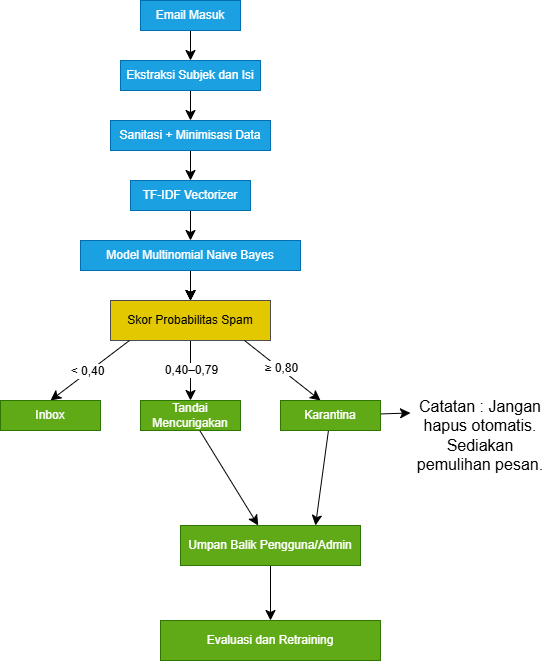

The diagram above was exported from draw.io. Its source (the exported page's mxGraphModel, read from the mxfile embedded in the PNG):
<mxGraphModel dx="815" dy="494" grid="1" gridSize="10" guides="1" tooltips="1" connect="1" arrows="1" fold="1" page="1" pageScale="1" pageWidth="827" pageHeight="1169" math="0" shadow="0">
  <root>
    <mxCell id="0" />
    <mxCell id="1" parent="0" />
    <mxCell id="4M2ncrybFe50Fa4rH9aZ-7" edge="1" parent="1" source="4M2ncrybFe50Fa4rH9aZ-5" style="edgeStyle=none;curved=1;rounded=0;orthogonalLoop=1;jettySize=auto;html=1;fontSize=12;startSize=8;endSize=8;" target="4M2ncrybFe50Fa4rH9aZ-6" value="">
      <mxGeometry relative="1" as="geometry" />
    </mxCell>
    <mxCell id="4M2ncrybFe50Fa4rH9aZ-5" parent="1" style="rounded=0;whiteSpace=wrap;html=1;fillColor=#1ba1e2;fontColor=#ffffff;strokeColor=#006EAF;" value="Email Masuk" vertex="1">
      <mxGeometry height="30" width="100" x="310" y="60" as="geometry" />
    </mxCell>
    <mxCell id="4M2ncrybFe50Fa4rH9aZ-9" edge="1" parent="1" source="4M2ncrybFe50Fa4rH9aZ-6" style="edgeStyle=none;curved=1;rounded=0;orthogonalLoop=1;jettySize=auto;html=1;fontSize=12;startSize=8;endSize=8;" target="4M2ncrybFe50Fa4rH9aZ-8" value="">
      <mxGeometry relative="1" as="geometry" />
    </mxCell>
    <mxCell id="4M2ncrybFe50Fa4rH9aZ-6" parent="1" style="whiteSpace=wrap;html=1;rounded=0;fillColor=#1ba1e2;fontColor=#ffffff;strokeColor=#006EAF;" value="Ekstraksi Subjek dan Isi" vertex="1">
      <mxGeometry height="30" width="140" x="290" y="120" as="geometry" />
    </mxCell>
    <mxCell id="4M2ncrybFe50Fa4rH9aZ-11" edge="1" parent="1" source="4M2ncrybFe50Fa4rH9aZ-8" style="edgeStyle=none;curved=1;rounded=0;orthogonalLoop=1;jettySize=auto;html=1;fontSize=12;startSize=8;endSize=8;" target="4M2ncrybFe50Fa4rH9aZ-10" value="">
      <mxGeometry relative="1" as="geometry" />
    </mxCell>
    <mxCell id="4M2ncrybFe50Fa4rH9aZ-8" parent="1" style="whiteSpace=wrap;html=1;rounded=0;fillColor=#1ba1e2;fontColor=#ffffff;strokeColor=#006EAF;" value="Sanitasi + Minimisasi Data" vertex="1">
      <mxGeometry height="30" width="160" x="280" y="180" as="geometry" />
    </mxCell>
    <mxCell id="4M2ncrybFe50Fa4rH9aZ-13" edge="1" parent="1" source="4M2ncrybFe50Fa4rH9aZ-10" style="edgeStyle=none;curved=1;rounded=0;orthogonalLoop=1;jettySize=auto;html=1;fontSize=12;startSize=8;endSize=8;" target="4M2ncrybFe50Fa4rH9aZ-12" value="">
      <mxGeometry relative="1" as="geometry" />
    </mxCell>
    <mxCell id="4M2ncrybFe50Fa4rH9aZ-10" parent="1" style="whiteSpace=wrap;html=1;rounded=0;fillColor=#1ba1e2;fontColor=#ffffff;strokeColor=#006EAF;" value="TF-IDF Vectorizer" vertex="1">
      <mxGeometry height="30" width="120" x="300" y="240" as="geometry" />
    </mxCell>
    <mxCell id="4M2ncrybFe50Fa4rH9aZ-15" edge="1" parent="1" source="4M2ncrybFe50Fa4rH9aZ-12" style="edgeStyle=none;curved=1;rounded=0;orthogonalLoop=1;jettySize=auto;html=1;fontSize=12;startSize=8;endSize=8;" target="4M2ncrybFe50Fa4rH9aZ-14" value="">
      <mxGeometry relative="1" as="geometry" />
    </mxCell>
    <mxCell id="4M2ncrybFe50Fa4rH9aZ-16" edge="1" parent="1" source="4M2ncrybFe50Fa4rH9aZ-12" style="edgeStyle=none;curved=1;rounded=0;orthogonalLoop=1;jettySize=auto;html=1;fontSize=12;startSize=8;endSize=8;" target="4M2ncrybFe50Fa4rH9aZ-14" value="">
      <mxGeometry relative="1" as="geometry" />
    </mxCell>
    <mxCell id="4M2ncrybFe50Fa4rH9aZ-17" edge="1" parent="1" source="4M2ncrybFe50Fa4rH9aZ-12" style="edgeStyle=none;curved=1;rounded=0;orthogonalLoop=1;jettySize=auto;html=1;fontSize=12;startSize=8;endSize=8;" target="4M2ncrybFe50Fa4rH9aZ-14" value="">
      <mxGeometry relative="1" as="geometry" />
    </mxCell>
    <mxCell id="4M2ncrybFe50Fa4rH9aZ-18" edge="1" parent="1" source="4M2ncrybFe50Fa4rH9aZ-12" style="edgeStyle=none;curved=1;rounded=0;orthogonalLoop=1;jettySize=auto;html=1;fontSize=12;startSize=8;endSize=8;" target="4M2ncrybFe50Fa4rH9aZ-14" value="">
      <mxGeometry relative="1" as="geometry" />
    </mxCell>
    <mxCell id="4M2ncrybFe50Fa4rH9aZ-12" parent="1" style="whiteSpace=wrap;html=1;rounded=0;fillColor=#1ba1e2;fontColor=#ffffff;strokeColor=#006EAF;" value="Model Multinomial Naive Bayes" vertex="1">
      <mxGeometry height="30" width="220" x="250" y="300" as="geometry" />
    </mxCell>
    <mxCell id="4M2ncrybFe50Fa4rH9aZ-25" edge="1" parent="1" source="4M2ncrybFe50Fa4rH9aZ-14" style="edgeStyle=none;curved=1;rounded=0;orthogonalLoop=1;jettySize=auto;html=1;fontSize=12;startSize=8;endSize=8;exitX=0.5;exitY=1;exitDx=0;exitDy=0;" value="">
      <mxGeometry relative="1" as="geometry">
        <mxPoint x="360" y="440" as="sourcePoint" />
        <mxPoint x="360" y="460" as="targetPoint" />
      </mxGeometry>
    </mxCell>
    <mxCell id="4M2ncrybFe50Fa4rH9aZ-39" connectable="0" parent="4M2ncrybFe50Fa4rH9aZ-25" style="edgeLabel;html=1;align=center;verticalAlign=middle;resizable=0;points=[];fontSize=12;" value="0,40–0,79" vertex="1">
      <mxGeometry relative="1" x="-0.0398" as="geometry">
        <mxPoint as="offset" />
      </mxGeometry>
    </mxCell>
    <mxCell id="4M2ncrybFe50Fa4rH9aZ-14" parent="1" style="whiteSpace=wrap;html=1;rounded=0;fillColor=#e3c800;fontColor=#000000;strokeColor=#4D4D4D;" value="Skor Probabilitas Spam" vertex="1">
      <mxGeometry height="40" width="160" x="280" y="360" as="geometry" />
    </mxCell>
    <mxCell id="4M2ncrybFe50Fa4rH9aZ-31" edge="1" parent="1" source="4M2ncrybFe50Fa4rH9aZ-24" style="edgeStyle=none;curved=1;rounded=0;orthogonalLoop=1;jettySize=auto;html=1;fontSize=12;startSize=8;endSize=8;" target="4M2ncrybFe50Fa4rH9aZ-30" value="">
      <mxGeometry relative="1" as="geometry" />
    </mxCell>
    <mxCell id="4M2ncrybFe50Fa4rH9aZ-24" parent="1" style="rounded=0;whiteSpace=wrap;html=1;fillColor=#60a917;fontColor=#ffffff;strokeColor=#2D7600;" value="Tandai Mencurigakan" vertex="1">
      <mxGeometry height="30" width="100" x="310" y="460" as="geometry" />
    </mxCell>
    <mxCell id="4M2ncrybFe50Fa4rH9aZ-26" edge="1" parent="1" style="edgeStyle=none;curved=1;rounded=0;orthogonalLoop=1;jettySize=auto;html=1;fontSize=12;startSize=8;endSize=8;entryX=0.4;entryY=0;entryDx=0;entryDy=0;entryPerimeter=0;" target="4M2ncrybFe50Fa4rH9aZ-28" value="">
      <mxGeometry relative="1" as="geometry">
        <mxPoint x="414" y="400" as="sourcePoint" />
        <mxPoint x="490" y="460" as="targetPoint" />
      </mxGeometry>
    </mxCell>
    <mxCell id="4M2ncrybFe50Fa4rH9aZ-38" connectable="0" parent="4M2ncrybFe50Fa4rH9aZ-26" style="edgeLabel;html=1;align=center;verticalAlign=middle;resizable=0;points=[];fontSize=12;" value="≥ 0,80" vertex="1">
      <mxGeometry relative="1" x="-0.0569" y="1" as="geometry">
        <mxPoint as="offset" />
      </mxGeometry>
    </mxCell>
    <mxCell id="4M2ncrybFe50Fa4rH9aZ-27" edge="1" parent="1" style="edgeStyle=none;curved=1;rounded=0;orthogonalLoop=1;jettySize=auto;html=1;fontSize=12;startSize=8;endSize=8;entryX=0.5;entryY=0;entryDx=0;entryDy=0;" target="4M2ncrybFe50Fa4rH9aZ-29" value="">
      <mxGeometry relative="1" as="geometry">
        <mxPoint x="299" y="400" as="sourcePoint" />
        <mxPoint x="220" y="460" as="targetPoint" />
      </mxGeometry>
    </mxCell>
    <mxCell id="4M2ncrybFe50Fa4rH9aZ-40" connectable="0" parent="4M2ncrybFe50Fa4rH9aZ-27" style="edgeLabel;html=1;align=center;verticalAlign=middle;resizable=0;points=[];fontSize=12;" value="&amp;lt; 0,40" vertex="1">
      <mxGeometry relative="1" x="0.0283" y="-1" as="geometry">
        <mxPoint x="-1" as="offset" />
      </mxGeometry>
    </mxCell>
    <mxCell id="4M2ncrybFe50Fa4rH9aZ-32" edge="1" parent="1" source="4M2ncrybFe50Fa4rH9aZ-28" style="edgeStyle=none;curved=1;rounded=0;orthogonalLoop=1;jettySize=auto;html=1;entryX=0.75;entryY=0;entryDx=0;entryDy=0;fontSize=12;startSize=8;endSize=8;" target="4M2ncrybFe50Fa4rH9aZ-30">
      <mxGeometry relative="1" as="geometry" />
    </mxCell>
    <mxCell id="4M2ncrybFe50Fa4rH9aZ-41" edge="1" parent="1" source="4M2ncrybFe50Fa4rH9aZ-28" style="edgeStyle=none;curved=1;rounded=0;orthogonalLoop=1;jettySize=auto;html=1;entryX=0;entryY=0.25;entryDx=0;entryDy=0;fontSize=12;startSize=8;endSize=8;" target="4M2ncrybFe50Fa4rH9aZ-35">
      <mxGeometry relative="1" as="geometry" />
    </mxCell>
    <mxCell id="4M2ncrybFe50Fa4rH9aZ-28" parent="1" style="rounded=0;whiteSpace=wrap;html=1;fillColor=#60a917;fontColor=#ffffff;strokeColor=#2D7600;" value="Karantina" vertex="1">
      <mxGeometry height="30" width="100" x="450" y="460" as="geometry" />
    </mxCell>
    <mxCell id="4M2ncrybFe50Fa4rH9aZ-29" parent="1" style="rounded=0;whiteSpace=wrap;html=1;fillColor=#60a917;fontColor=#ffffff;strokeColor=#2D7600;" value="Inbox" vertex="1">
      <mxGeometry height="30" width="100" x="170" y="460" as="geometry" />
    </mxCell>
    <mxCell id="4M2ncrybFe50Fa4rH9aZ-34" edge="1" parent="1" source="4M2ncrybFe50Fa4rH9aZ-30" style="edgeStyle=none;curved=1;rounded=0;orthogonalLoop=1;jettySize=auto;html=1;fontSize=12;startSize=8;endSize=8;" target="4M2ncrybFe50Fa4rH9aZ-33" value="">
      <mxGeometry relative="1" as="geometry" />
    </mxCell>
    <mxCell id="4M2ncrybFe50Fa4rH9aZ-30" parent="1" style="rounded=0;whiteSpace=wrap;html=1;fillColor=#60a917;fontColor=#ffffff;strokeColor=#2D7600;" value="Umpan Balik Pengguna/Admin" vertex="1">
      <mxGeometry height="40" width="180" x="350" y="585" as="geometry" />
    </mxCell>
    <mxCell id="4M2ncrybFe50Fa4rH9aZ-33" parent="1" style="whiteSpace=wrap;html=1;rounded=0;fillColor=#60a917;fontColor=#ffffff;strokeColor=#2D7600;" value="Evaluasi dan Retraining" vertex="1">
      <mxGeometry height="40" width="220" x="330" y="680" as="geometry" />
    </mxCell>
    <mxCell id="4M2ncrybFe50Fa4rH9aZ-35" parent="1" style="text;html=1;whiteSpace=wrap;strokeColor=none;fillColor=none;align=center;verticalAlign=middle;rounded=0;fontSize=16;" value="&lt;div&gt;Catatan : Jangan hapus otomatis.&lt;/div&gt;&lt;div&gt;Sediakan pemulihan pesan.&lt;/div&gt;" vertex="1">
      <mxGeometry height="90" width="140" x="580" y="450" as="geometry" />
    </mxCell>
  </root>
</mxGraphModel>